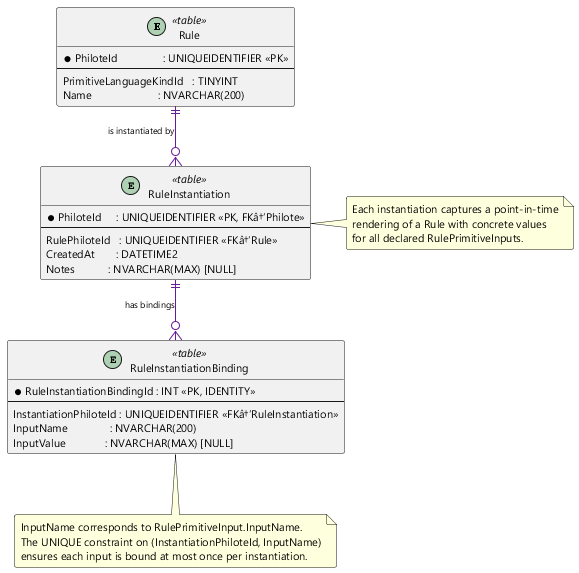

The diagram above was rendered by PlantUML. Its source (embedded in the PNG):
@startuml CoreSchema_Instantiation
' ============================================================
' ATAPUtilities Core Schema â€” Section 6: Rule Instantiations
' Source: V00.01.000010__Create_ATAPUtilities_Core_Schema.sql
' ============================================================
' A RuleInstantiation records a specific rendering / binding
' of a Rule to concrete input values.
' ============================================================

skinparam linetype ortho
skinparam roundcorner 5
skinparam defaultFontName Segoe UI
skinparam defaultFontSize 11
skinparam entity {
    BackgroundColor #F3E5F5
    BorderColor     #6A1B9A
    FontColor       #1A1A1A
}
skinparam arrow {
    Color           #6A1B9A
    FontSize        9
}

' â”€â”€ Referenced entities (abbreviated for context) â”€â”€â”€â”€â”€â”€â”€â”€â”€
entity "Rule" as Rule <<table>> {
    * PhiloteId               : UNIQUEIDENTIFIER <<PK>>
    --
    PrimitiveLanguageKindId   : TINYINT
    Name                      : NVARCHAR(200)
}

' â”€â”€ Instantiation â”€â”€â”€â”€â”€â”€â”€â”€â”€â”€â”€â”€â”€â”€â”€â”€â”€â”€â”€â”€â”€â”€â”€â”€â”€â”€â”€â”€â”€â”€â”€â”€â”€â”€â”€â”€â”€â”€â”€â”€â”€
entity "RuleInstantiation" as RuleInst <<table>> {
    ' PhiloteId is both PK and FK into dbo.Philote (identity anchor)
    * PhiloteId     : UNIQUEIDENTIFIER <<PK, FKâ†’Philote>>
    --
    RulePhiloteId   : UNIQUEIDENTIFIER <<FKâ†’Rule>>
    CreatedAt       : DATETIME2
    ' DEFAULT: SYSUTCDATETIME()
    Notes           : NVARCHAR(MAX) [NULL]
}

entity "RuleInstantiationBinding" as RuleInstBind <<table>> {
    ' One row per input value bound for this instantiation
    * RuleInstantiationBindingId : INT <<PK, IDENTITY>>
    --
    InstantiationPhiloteId : UNIQUEIDENTIFIER <<FKâ†’RuleInstantiation>>
    InputName              : NVARCHAR(200)
    ' UNIQUE (InstantiationPhiloteId, InputName)
    InputValue             : NVARCHAR(MAX) [NULL]
}

' â”€â”€ Relationships â”€â”€â”€â”€â”€â”€â”€â”€â”€â”€â”€â”€â”€â”€â”€â”€â”€â”€â”€â”€â”€â”€â”€â”€â”€â”€â”€â”€â”€â”€â”€â”€â”€â”€â”€â”€â”€â”€â”€â”€â”€
Rule      ||--o{ RuleInst      : "is instantiated by"
RuleInst  ||--o{ RuleInstBind  : "has bindings"

note right of RuleInst
  Each instantiation captures a point-in-time
  rendering of a Rule with concrete values
  for all declared RulePrimitiveInputs.
end note

note bottom of RuleInstBind
  InputName corresponds to RulePrimitiveInput.InputName.
  The UNIQUE constraint on (InstantiationPhiloteId, InputName)
  ensures each input is bound at most once per instantiation.
end note

@enduml